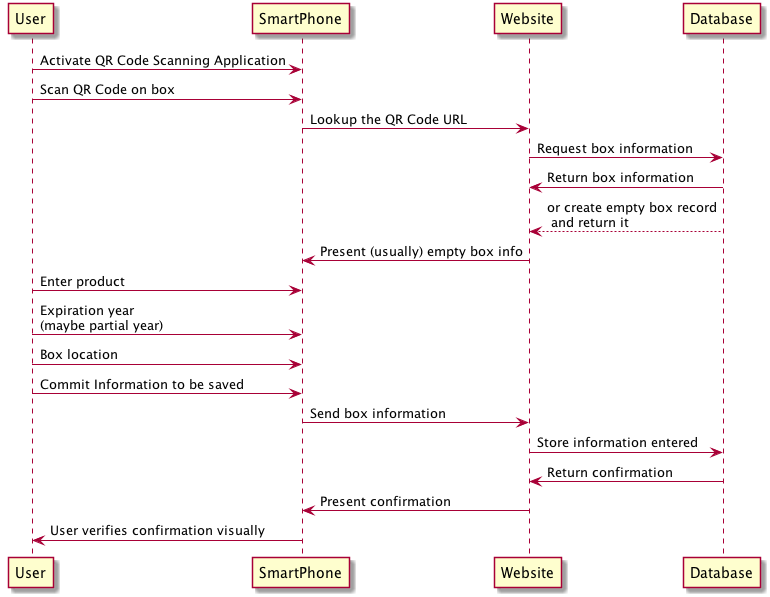

The diagram above was rendered by PlantUML. Its source (embedded in the PNG):
@startuml
User -> SmartPhone: Activate QR Code Scanning Application
User -> SmartPhone: Scan QR Code on box
SmartPhone -> Website: Lookup the QR Code URL
Website -> Database: Request box information

Website <- Database: Return box information
Website <-- Database: or create empty box record\n and return it
Website -> SmartPhone: Present (usually) empty box info

User -> SmartPhone: Enter product
User -> SmartPhone: Expiration year\n(maybe partial year)
User -> SmartPhone: Box location
User -> SmartPhone: Commit Information to be saved
SmartPhone -> Website: Send box information
Website -> Database: Store information entered
Website <- Database: Return confirmation
SmartPhone <- Website: Present confirmation
User <- SmartPhone: User verifies confirmation visually
@enduml